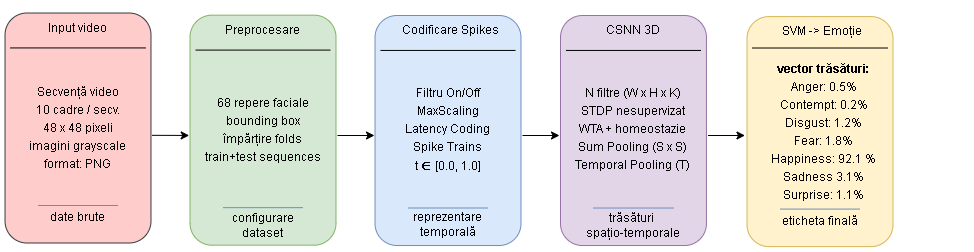

The diagram above was exported from draw.io. Its source (the exported page's mxGraphModel, read from the mxfile embedded in the PNG):
<mxGraphModel dx="1032" dy="573" grid="1" gridSize="10" guides="1" tooltips="1" connect="1" arrows="1" fold="1" page="1" pageScale="1" pageWidth="850" pageHeight="1100" math="0" shadow="0">
  <root>
    <mxCell id="0" />
    <mxCell id="1" parent="0" />
    <mxCell id="XJlZFI2Wac51kJZIyWGy-91" connectable="0" parent="1" style="group" value="" vertex="1">
      <mxGeometry height="231.02000000000004" width="155" x="580" y="118.99000000000001" as="geometry" />
    </mxCell>
    <mxCell id="XJlZFI2Wac51kJZIyWGy-92" parent="XJlZFI2Wac51kJZIyWGy-91" style="rounded=1;whiteSpace=wrap;html=1;rotation=90;fillColor=#e1d5e7;strokeColor=#9673a6;" value="" vertex="1">
      <mxGeometry height="145.95" width="230" x="-42.025000000000006" y="43.04351351351352" as="geometry" />
    </mxCell>
    <mxCell id="XJlZFI2Wac51kJZIyWGy-93" edge="1" parent="XJlZFI2Wac51kJZIyWGy-91" style="endArrow=none;html=1;rounded=0;entryX=0.25;entryY=0;entryDx=0;entryDy=0;exitX=0.25;exitY=1;exitDx=0;exitDy=0;" value="">
      <mxGeometry height="50" relative="1" width="50" as="geometry">
        <mxPoint x="5.474999999999994" y="35.94594594594595" as="sourcePoint" />
        <mxPoint x="140.475" y="35.94594594594595" as="targetPoint" />
      </mxGeometry>
    </mxCell>
    <mxCell id="XJlZFI2Wac51kJZIyWGy-94" parent="XJlZFI2Wac51kJZIyWGy-91" style="text;html=1;whiteSpace=wrap;strokeColor=none;fillColor=none;align=center;verticalAlign=middle;rounded=0;" value="CSNN 3D" vertex="1">
      <mxGeometry height="32.432432432432435" width="95" x="25.474999999999994" as="geometry" />
    </mxCell>
    <mxCell id="XJlZFI2Wac51kJZIyWGy-95" edge="1" parent="XJlZFI2Wac51kJZIyWGy-91" style="endArrow=none;html=1;rounded=0;fillColor=#dae8fc;strokeColor=#6c8ebf;" value="">
      <mxGeometry height="50" relative="1" width="50" as="geometry">
        <mxPoint x="32.974999999999994" y="193.51702702702704" as="sourcePoint" />
        <mxPoint x="112.975" y="193.51702702702704" as="targetPoint" />
      </mxGeometry>
    </mxCell>
    <mxCell id="XJlZFI2Wac51kJZIyWGy-98" parent="XJlZFI2Wac51kJZIyWGy-91" style="text;html=1;whiteSpace=wrap;strokeColor=none;fillColor=none;align=center;verticalAlign=middle;rounded=0;" value="&lt;div style=&quot;line-height: 150%;&quot;&gt;N filtre (W x H x K)&lt;/div&gt;&lt;div style=&quot;line-height: 150%;&quot;&gt;STDP nesupervizat&lt;/div&gt;&lt;div style=&quot;line-height: 150%;&quot;&gt;WTA + homeostazie&lt;/div&gt;&lt;div style=&quot;line-height: 150%;&quot;&gt;Sum Pooling (S x S)&lt;/div&gt;&lt;div style=&quot;line-height: 150%;&quot;&gt;Temporal Pooling (T)&lt;/div&gt;" vertex="1">
      <mxGeometry height="108.10810810810811" width="145" x="0.47000000000000064" y="60" as="geometry" />
    </mxCell>
    <mxCell id="XJlZFI2Wac51kJZIyWGy-99" parent="XJlZFI2Wac51kJZIyWGy-91" style="text;html=1;whiteSpace=wrap;strokeColor=none;fillColor=none;align=center;verticalAlign=middle;rounded=0;" value="trăsături&lt;div&gt;&amp;nbsp;spațio-temporale&lt;/div&gt;" vertex="1">
      <mxGeometry height="32.43" width="112.5" x="14.719999999999999" y="194.59000000000003" as="geometry" />
    </mxCell>
    <mxCell id="XJlZFI2Wac51kJZIyWGy-144" edge="1" parent="XJlZFI2Wac51kJZIyWGy-91" style="endArrow=classic;html=1;rounded=0;exitX=1.011;exitY=0.546;exitDx=0;exitDy=0;exitPerimeter=0;entryX=-0.009;entryY=0.534;entryDx=0;entryDy=0;entryPerimeter=0;" value="">
      <mxGeometry height="50" relative="1" width="50" as="geometry">
        <mxPoint x="147.47000000000003" y="121.00999999999999" as="sourcePoint" />
        <mxPoint x="184.47000000000003" y="121.00999999999999" as="targetPoint" />
      </mxGeometry>
    </mxCell>
    <mxCell id="XJlZFI2Wac51kJZIyWGy-100" connectable="0" parent="1" style="group" value="" vertex="1">
      <mxGeometry height="237.505" width="215" x="400" y="112.5" as="geometry" />
    </mxCell>
    <mxCell id="XJlZFI2Wac51kJZIyWGy-101" connectable="0" parent="XJlZFI2Wac51kJZIyWGy-100" style="group" value="" vertex="1">
      <mxGeometry height="237.505" width="215" as="geometry" />
    </mxCell>
    <mxCell id="XJlZFI2Wac51kJZIyWGy-102" connectable="0" parent="XJlZFI2Wac51kJZIyWGy-101" style="group" value="" vertex="1">
      <mxGeometry height="231.0185135135135" width="150.47500000000002" x="-5.474999999999994" y="6.486486486486487" as="geometry" />
    </mxCell>
    <mxCell id="XJlZFI2Wac51kJZIyWGy-103" parent="XJlZFI2Wac51kJZIyWGy-102" style="rounded=1;whiteSpace=wrap;html=1;rotation=90;fillColor=#dae8fc;strokeColor=#6c8ebf;" value="" vertex="1">
      <mxGeometry height="145.95" width="230" x="-42.025000000000006" y="43.04351351351352" as="geometry" />
    </mxCell>
    <mxCell id="XJlZFI2Wac51kJZIyWGy-104" edge="1" parent="XJlZFI2Wac51kJZIyWGy-102" style="endArrow=none;html=1;rounded=0;entryX=0.25;entryY=0;entryDx=0;entryDy=0;exitX=0.25;exitY=1;exitDx=0;exitDy=0;" value="">
      <mxGeometry height="50" relative="1" width="50" as="geometry">
        <mxPoint x="5.474999999999994" y="35.94594594594595" as="sourcePoint" />
        <mxPoint x="140.475" y="35.94594594594595" as="targetPoint" />
      </mxGeometry>
    </mxCell>
    <mxCell id="XJlZFI2Wac51kJZIyWGy-105" parent="XJlZFI2Wac51kJZIyWGy-102" style="text;html=1;whiteSpace=wrap;strokeColor=none;fillColor=none;align=center;verticalAlign=middle;rounded=0;" value="&lt;span style=&quot;color: rgba(0, 0, 0, 0); font-family: monospace; font-size: 0px; text-align: start; white-space: nowrap;&quot;&gt;%3CmxGraphModel%3E%3Croot%3E%3CmxCell%20id%3D%220%22%2F%3E%3CmxCell%20id%3D%221%22%20parent%3D%220%22%2F%3E%3CmxCell%20id%3D%222%22%20parent%3D%221%22%20style%3D%22text%3Bhtml%3D1%3BwhiteSpace%3Dwrap%3BstrokeColor%3Dnone%3BfillColor%3Dnone%3Balign%3Dcenter%3BverticalAlign%3Dmiddle%3Brounded%3D0%3B%22%20value%3D%22Codificare%20Spikes%22%20vertex%3D%221%22%3E%3CmxGeometry%20height%3D%2232.43%22%20width%3D%22100%22%20x%3D%22420%22%20y%3D%2296.49%22%20as%3D%22geometry%22%2F%3E%3C%2FmxCell%3E%3C%2Froot%3E%3C%2FmxGraphModel%3E&lt;/span&gt;" vertex="1">
      <mxGeometry height="32.432432432432435" width="95" x="25.474999999999994" as="geometry" />
    </mxCell>
    <mxCell id="XJlZFI2Wac51kJZIyWGy-106" edge="1" parent="XJlZFI2Wac51kJZIyWGy-102" style="endArrow=none;html=1;rounded=0;fillColor=#dae8fc;strokeColor=#6c8ebf;" value="">
      <mxGeometry height="50" relative="1" width="50" as="geometry">
        <mxPoint x="32.974999999999994" y="193.51702702702704" as="sourcePoint" />
        <mxPoint x="112.975" y="193.51702702702704" as="targetPoint" />
      </mxGeometry>
    </mxCell>
    <mxCell id="XJlZFI2Wac51kJZIyWGy-108" parent="XJlZFI2Wac51kJZIyWGy-102" style="text;html=1;whiteSpace=wrap;strokeColor=none;fillColor=none;align=center;verticalAlign=middle;rounded=0;" value="reprezentare temporală" vertex="1">
      <mxGeometry height="32.43" width="82.5" x="31.724999999999994" y="193.50351351351352" as="geometry" />
    </mxCell>
    <mxCell id="XJlZFI2Wac51kJZIyWGy-136" parent="XJlZFI2Wac51kJZIyWGy-102" style="text;html=1;whiteSpace=wrap;strokeColor=none;fillColor=none;align=center;verticalAlign=middle;rounded=0;" value="Codificare Spikes" vertex="1">
      <mxGeometry height="32.43" width="100" x="25.235000000000014" y="0.003513513513496491" as="geometry" />
    </mxCell>
    <mxCell id="XJlZFI2Wac51kJZIyWGy-137" parent="XJlZFI2Wac51kJZIyWGy-102" style="text;html=1;whiteSpace=wrap;strokeColor=none;fillColor=none;align=center;verticalAlign=middle;rounded=0;" value="&lt;div style=&quot;line-height: 150%;&quot;&gt;Filtru On/Off&lt;/div&gt;&lt;div style=&quot;line-height: 150%;&quot;&gt;MaxScaling&lt;/div&gt;&lt;div style=&quot;line-height: 150%;&quot;&gt;Latency Coding&lt;/div&gt;&lt;div style=&quot;line-height: 150%;&quot;&gt;Spike Trains&lt;/div&gt;&lt;div style=&quot;line-height: 150%;&quot;&gt;t&amp;nbsp;&lt;span style=&quot;font-family: Arial, sans-serif; font-size: 14px; font-weight: bold; text-align: start; color: rgb(118, 118, 118);&quot;&gt;&lt;font style=&quot;color: rgb(0, 0, 0);&quot;&gt;∈&lt;/font&gt;&lt;/span&gt;&lt;span style=&quot;color: rgb(118, 118, 118); font-family: Arial, sans-serif; font-size: 14px; font-weight: bold; text-align: start;&quot;&gt;&amp;nbsp;&lt;/span&gt;&lt;span style=&quot;background-color: transparent; color: light-dark(rgb(0, 0, 0), rgb(255, 255, 255));&quot;&gt;[0.0, 1.0]&lt;/span&gt;&lt;/div&gt;" vertex="1">
      <mxGeometry height="108.10810810810811" width="145" x="-0.004999999999977689" y="61.453513513513485" as="geometry" />
    </mxCell>
    <mxCell id="XJlZFI2Wac51kJZIyWGy-143" edge="1" parent="XJlZFI2Wac51kJZIyWGy-101" style="endArrow=classic;html=1;rounded=0;exitX=1.011;exitY=0.546;exitDx=0;exitDy=0;exitPerimeter=0;entryX=-0.009;entryY=0.534;entryDx=0;entryDy=0;entryPerimeter=0;" value="">
      <mxGeometry height="50" relative="1" width="50" as="geometry">
        <mxPoint x="142" y="127.5" as="sourcePoint" />
        <mxPoint x="179" y="127.5" as="targetPoint" />
      </mxGeometry>
    </mxCell>
    <mxCell id="XJlZFI2Wac51kJZIyWGy-77" connectable="0" parent="1" style="group" value="" vertex="1">
      <mxGeometry height="236.42000000000002" width="215" x="773" y="113.59" as="geometry" />
    </mxCell>
    <mxCell id="XJlZFI2Wac51kJZIyWGy-90" connectable="0" parent="XJlZFI2Wac51kJZIyWGy-77" style="group" value="" vertex="1">
      <mxGeometry height="231.0185135135135" width="150.475" x="-6.474999999999994" y="6.486486486486487" as="geometry" />
    </mxCell>
    <mxCell id="XJlZFI2Wac51kJZIyWGy-78" parent="XJlZFI2Wac51kJZIyWGy-90" style="rounded=1;whiteSpace=wrap;html=1;rotation=90;fillColor=#fff2cc;strokeColor=#d6b656;" value="" vertex="1">
      <mxGeometry height="145.95" width="230" x="-42.025000000000006" y="43.04351351351352" as="geometry" />
    </mxCell>
    <mxCell id="XJlZFI2Wac51kJZIyWGy-80" parent="XJlZFI2Wac51kJZIyWGy-90" style="text;html=1;whiteSpace=wrap;strokeColor=none;fillColor=none;align=center;verticalAlign=middle;rounded=0;" value="SVM -&amp;gt; Emoție" vertex="1">
      <mxGeometry height="32.432432432432435" width="95" x="27.734999999999992" as="geometry" />
    </mxCell>
    <mxCell id="XJlZFI2Wac51kJZIyWGy-82" edge="1" parent="XJlZFI2Wac51kJZIyWGy-90" style="endArrow=none;html=1;rounded=0;fillColor=#dae8fc;strokeColor=#6c8ebf;" value="">
      <mxGeometry height="50" relative="1" width="50" as="geometry">
        <mxPoint x="32.974999999999994" y="193.51702702702704" as="sourcePoint" />
        <mxPoint x="112.975" y="193.51702702702704" as="targetPoint" />
      </mxGeometry>
    </mxCell>
    <mxCell id="XJlZFI2Wac51kJZIyWGy-83" parent="XJlZFI2Wac51kJZIyWGy-90" style="text;html=1;whiteSpace=wrap;strokeColor=none;fillColor=none;align=center;verticalAlign=middle;rounded=0;" value="eticheta finală" vertex="1">
      <mxGeometry height="32.43" width="82.5" x="31.724999999999994" y="189.50351351351352" as="geometry" />
    </mxCell>
    <mxCell id="XJlZFI2Wac51kJZIyWGy-138" edge="1" parent="XJlZFI2Wac51kJZIyWGy-90" style="endArrow=none;html=1;rounded=0;entryX=0.25;entryY=0;entryDx=0;entryDy=0;exitX=0.25;exitY=1;exitDx=0;exitDy=0;" value="">
      <mxGeometry height="50" relative="1" width="50" as="geometry">
        <mxPoint x="5.475000000000023" y="32.43351351351352" as="sourcePoint" />
        <mxPoint x="140.47500000000002" y="32.43351351351352" as="targetPoint" />
      </mxGeometry>
    </mxCell>
    <mxCell id="XJlZFI2Wac51kJZIyWGy-81" parent="XJlZFI2Wac51kJZIyWGy-90" style="text;html=1;whiteSpace=wrap;strokeColor=none;fillColor=none;align=center;verticalAlign=middle;rounded=0;" value="&lt;div style=&quot;line-height: 150%;&quot;&gt;&lt;b&gt;vector trăsături:&lt;/b&gt;&lt;/div&gt;&lt;div style=&quot;line-height: 150%;&quot;&gt;Anger: 0.5%&lt;/div&gt;&lt;div style=&quot;line-height: 150%;&quot;&gt;Contempt: 0.2%&lt;/div&gt;&lt;div style=&quot;line-height: 150%;&quot;&gt;Disgust: 1.2%&lt;/div&gt;&lt;div style=&quot;line-height: 150%;&quot;&gt;Fear: 1.8%&lt;/div&gt;&lt;div style=&quot;line-height: 150%;&quot;&gt;Happiness: 92.1 %&lt;/div&gt;&lt;div style=&quot;line-height: 150%;&quot;&gt;Sadness 3.1%&lt;/div&gt;&lt;div style=&quot;line-height: 150%;&quot;&gt;Surprise: 1.1%&lt;/div&gt;" vertex="1">
      <mxGeometry height="170" width="145" x="4.475000000000023" y="30.513513513513516" as="geometry" />
    </mxCell>
    <mxCell id="XJlZFI2Wac51kJZIyWGy-119" connectable="0" parent="1" style="group" value="" vertex="1">
      <mxGeometry height="236.42000000000002" width="385" x="30" y="110.00000000000003" as="geometry" />
    </mxCell>
    <mxCell id="XJlZFI2Wac51kJZIyWGy-120" connectable="0" parent="XJlZFI2Wac51kJZIyWGy-119" style="group" value="" vertex="1">
      <mxGeometry height="231.0185135135135" width="150.475" x="-5.474999999999994" y="6.486486486486487" as="geometry" />
    </mxCell>
    <mxCell id="XJlZFI2Wac51kJZIyWGy-121" parent="XJlZFI2Wac51kJZIyWGy-120" style="rounded=1;whiteSpace=wrap;html=1;rotation=90;fillColor=#ffcccc;strokeColor=#36393d;" value="" vertex="1">
      <mxGeometry height="145.95" width="230" x="-42.025000000000006" y="43.04351351351352" as="geometry" />
    </mxCell>
    <mxCell id="XJlZFI2Wac51kJZIyWGy-122" edge="1" parent="XJlZFI2Wac51kJZIyWGy-120" style="endArrow=none;html=1;rounded=0;entryX=0.25;entryY=0;entryDx=0;entryDy=0;exitX=0.25;exitY=1;exitDx=0;exitDy=0;" value="">
      <mxGeometry height="50" relative="1" width="50" as="geometry">
        <mxPoint x="5.474999999999994" y="35.94594594594595" as="sourcePoint" />
        <mxPoint x="140.475" y="35.94594594594595" as="targetPoint" />
      </mxGeometry>
    </mxCell>
    <mxCell id="XJlZFI2Wac51kJZIyWGy-123" parent="XJlZFI2Wac51kJZIyWGy-120" style="text;html=1;whiteSpace=wrap;strokeColor=none;fillColor=none;align=center;verticalAlign=middle;rounded=0;" value="Input video" vertex="1">
      <mxGeometry height="32.432432432432435" width="95" x="25.474999999999994" as="geometry" />
    </mxCell>
    <mxCell id="XJlZFI2Wac51kJZIyWGy-124" edge="1" parent="XJlZFI2Wac51kJZIyWGy-120" style="endArrow=none;html=1;rounded=0;fillColor=#dae8fc;strokeColor=#6c8ebf;" value="">
      <mxGeometry height="50" relative="1" width="50" as="geometry">
        <mxPoint x="32.974999999999994" y="193.51702702702704" as="sourcePoint" />
        <mxPoint x="112.975" y="193.51702702702704" as="targetPoint" />
      </mxGeometry>
    </mxCell>
    <mxCell id="XJlZFI2Wac51kJZIyWGy-125" parent="XJlZFI2Wac51kJZIyWGy-120" style="text;html=1;whiteSpace=wrap;strokeColor=none;fillColor=none;align=center;verticalAlign=middle;rounded=0;" value="&lt;div style=&quot;line-height: 150%;&quot;&gt;Secvență video&lt;div&gt;10 cadre / secv.&lt;/div&gt;&lt;div&gt;48 x 48 pixeli&lt;/div&gt;&lt;div&gt;imagini grayscale&lt;/div&gt;&lt;div&gt;format: PNG&lt;/div&gt;&lt;/div&gt;" vertex="1">
      <mxGeometry height="170" width="145" x="0.4749999999999943" y="30.513513513513523" as="geometry" />
    </mxCell>
    <mxCell id="XJlZFI2Wac51kJZIyWGy-126" parent="XJlZFI2Wac51kJZIyWGy-120" style="text;html=1;whiteSpace=wrap;strokeColor=none;fillColor=none;align=center;verticalAlign=middle;rounded=0;" value="date brute" vertex="1">
      <mxGeometry height="32.43" width="82.5" x="31.724999999999994" y="189.50351351351352" as="geometry" />
    </mxCell>
    <mxCell id="XJlZFI2Wac51kJZIyWGy-109" connectable="0" parent="XJlZFI2Wac51kJZIyWGy-119" style="group" value="" vertex="1">
      <mxGeometry height="236.42000000000002" width="215" x="185" y="1.08" as="geometry" />
    </mxCell>
    <mxCell id="XJlZFI2Wac51kJZIyWGy-110" connectable="0" parent="XJlZFI2Wac51kJZIyWGy-109" style="group" value="" vertex="1">
      <mxGeometry height="236.42000000000002" width="215" y="1.08" as="geometry" />
    </mxCell>
    <mxCell id="XJlZFI2Wac51kJZIyWGy-111" connectable="0" parent="XJlZFI2Wac51kJZIyWGy-110" style="group" value="" vertex="1">
      <mxGeometry height="231.0185135135135" width="150.475" x="-5.474999999999994" y="6.486486486486487" as="geometry" />
    </mxCell>
    <mxCell id="XJlZFI2Wac51kJZIyWGy-112" parent="XJlZFI2Wac51kJZIyWGy-111" style="rounded=1;whiteSpace=wrap;html=1;rotation=90;fillColor=#d5e8d4;strokeColor=#82b366;" value="" vertex="1">
      <mxGeometry height="145.95" width="230" x="-42.025000000000006" y="43.04351351351352" as="geometry" />
    </mxCell>
    <mxCell id="XJlZFI2Wac51kJZIyWGy-113" edge="1" parent="XJlZFI2Wac51kJZIyWGy-111" style="endArrow=none;html=1;rounded=0;entryX=0.25;entryY=0;entryDx=0;entryDy=0;exitX=0.25;exitY=1;exitDx=0;exitDy=0;" value="">
      <mxGeometry height="50" relative="1" width="50" as="geometry">
        <mxPoint x="5.474999999999994" y="35.94594594594595" as="sourcePoint" />
        <mxPoint x="140.475" y="35.94594594594595" as="targetPoint" />
      </mxGeometry>
    </mxCell>
    <mxCell id="XJlZFI2Wac51kJZIyWGy-114" parent="XJlZFI2Wac51kJZIyWGy-111" style="text;html=1;whiteSpace=wrap;strokeColor=none;fillColor=none;align=center;verticalAlign=middle;rounded=0;" value="Preprocesare" vertex="1">
      <mxGeometry height="32.432432432432435" width="95" x="25.474999999999994" as="geometry" />
    </mxCell>
    <mxCell id="XJlZFI2Wac51kJZIyWGy-115" edge="1" parent="XJlZFI2Wac51kJZIyWGy-111" style="endArrow=none;html=1;rounded=0;fillColor=#dae8fc;strokeColor=#6c8ebf;" value="">
      <mxGeometry height="50" relative="1" width="50" as="geometry">
        <mxPoint x="32.974999999999994" y="193.51702702702704" as="sourcePoint" />
        <mxPoint x="112.975" y="193.51702702702704" as="targetPoint" />
      </mxGeometry>
    </mxCell>
    <mxCell id="XJlZFI2Wac51kJZIyWGy-116" parent="XJlZFI2Wac51kJZIyWGy-111" style="text;html=1;whiteSpace=wrap;strokeColor=none;fillColor=none;align=center;verticalAlign=middle;rounded=0;" value="&lt;div style=&quot;line-height: 150%;&quot;&gt;&lt;div style=&quot;line-height: 18px;&quot;&gt;68 repere faciale&lt;/div&gt;&lt;div style=&quot;line-height: 18px;&quot;&gt;bounding box&lt;/div&gt;&lt;div style=&quot;line-height: 18px;&quot;&gt;împărțire folds&lt;/div&gt;&lt;div style=&quot;line-height: 18px;&quot;&gt;train+test sequences&lt;/div&gt;&lt;/div&gt;" vertex="1">
      <mxGeometry height="170" width="145" x="0.4749999999999943" y="30.513513513513523" as="geometry" />
    </mxCell>
    <mxCell id="XJlZFI2Wac51kJZIyWGy-117" parent="XJlZFI2Wac51kJZIyWGy-111" style="text;html=1;whiteSpace=wrap;strokeColor=none;fillColor=none;align=center;verticalAlign=middle;rounded=0;" value="configurare dataset" vertex="1">
      <mxGeometry height="32.43" width="82.5" x="31.724999999999994" y="195.50351351351352" as="geometry" />
    </mxCell>
    <mxCell id="XJlZFI2Wac51kJZIyWGy-142" edge="1" parent="XJlZFI2Wac51kJZIyWGy-110" style="endArrow=classic;html=1;rounded=0;exitX=1.011;exitY=0.546;exitDx=0;exitDy=0;exitPerimeter=0;entryX=-0.009;entryY=0.534;entryDx=0;entryDy=0;entryPerimeter=0;" value="">
      <mxGeometry height="50" relative="1" width="50" as="geometry">
        <mxPoint x="142" y="127.83999999999997" as="sourcePoint" />
        <mxPoint x="179" y="127.83999999999997" as="targetPoint" />
      </mxGeometry>
    </mxCell>
    <mxCell id="XJlZFI2Wac51kJZIyWGy-141" edge="1" parent="XJlZFI2Wac51kJZIyWGy-119" source="XJlZFI2Wac51kJZIyWGy-125" style="endArrow=classic;html=1;rounded=0;exitX=1.011;exitY=0.546;exitDx=0;exitDy=0;exitPerimeter=0;entryX=-0.009;entryY=0.534;entryDx=0;entryDy=0;entryPerimeter=0;" target="XJlZFI2Wac51kJZIyWGy-116" value="">
      <mxGeometry height="50" relative="1" width="50" as="geometry">
        <mxPoint x="230" y="139.99999999999997" as="sourcePoint" />
        <mxPoint x="280" y="89.99999999999997" as="targetPoint" />
      </mxGeometry>
    </mxCell>
  </root>
</mxGraphModel>